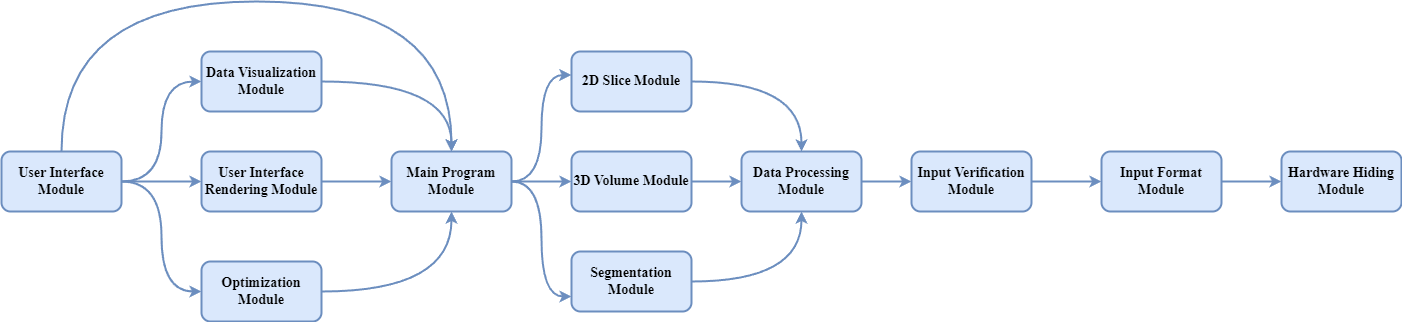

The diagram above was exported from draw.io. Its source (the exported page's mxGraphModel, read from the mxfile embedded in the PNG):
<mxGraphModel dx="2413" dy="-350" grid="1" gridSize="10" guides="1" tooltips="1" connect="1" arrows="1" fold="1" page="1" pageScale="1" pageWidth="850" pageHeight="1100" math="0" shadow="0">
  <root>
    <mxCell id="0" />
    <mxCell id="1" parent="0" />
    <mxCell id="ipDoLZP2B5bi_ey48Qk5-20" value="" style="edgeStyle=orthogonalEdgeStyle;rounded=0;orthogonalLoop=1;jettySize=auto;html=1;curved=1;fillColor=#dae8fc;strokeColor=#6c8ebf;strokeWidth=2;" edge="1" parent="1" source="ipDoLZP2B5bi_ey48Qk5-1" target="ipDoLZP2B5bi_ey48Qk5-15">
      <mxGeometry relative="1" as="geometry" />
    </mxCell>
    <mxCell id="ipDoLZP2B5bi_ey48Qk5-1" value="Input Verification Module" style="rounded=1;whiteSpace=wrap;html=1;strokeWidth=2;fillColor=#dae8fc;strokeColor=#6c8ebf;fontFamily=Times New Roman;fontStyle=1;fontSize=14;" vertex="1" parent="1">
      <mxGeometry x="300" y="1360" width="120" height="60" as="geometry" />
    </mxCell>
    <mxCell id="ipDoLZP2B5bi_ey48Qk5-30" style="edgeStyle=orthogonalEdgeStyle;rounded=0;orthogonalLoop=1;jettySize=auto;html=1;curved=1;fillColor=#dae8fc;strokeColor=#6c8ebf;strokeWidth=2;" edge="1" parent="1" source="ipDoLZP2B5bi_ey48Qk5-3" target="ipDoLZP2B5bi_ey48Qk5-4">
      <mxGeometry relative="1" as="geometry" />
    </mxCell>
    <mxCell id="ipDoLZP2B5bi_ey48Qk5-3" value="User Interface Rendering Module" style="rounded=1;whiteSpace=wrap;html=1;strokeWidth=2;fillColor=#dae8fc;strokeColor=#6c8ebf;fontFamily=Times New Roman;fontStyle=1;fontSize=14;" vertex="1" parent="1">
      <mxGeometry x="-410" y="1360" width="120" height="60" as="geometry" />
    </mxCell>
    <mxCell id="ipDoLZP2B5bi_ey48Qk5-26" value="" style="edgeStyle=orthogonalEdgeStyle;rounded=0;orthogonalLoop=1;jettySize=auto;html=1;curved=1;fillColor=#dae8fc;strokeColor=#6c8ebf;strokeWidth=2;" edge="1" parent="1" source="ipDoLZP2B5bi_ey48Qk5-4" target="ipDoLZP2B5bi_ey48Qk5-18">
      <mxGeometry relative="1" as="geometry" />
    </mxCell>
    <mxCell id="ipDoLZP2B5bi_ey48Qk5-28" style="edgeStyle=orthogonalEdgeStyle;rounded=0;orthogonalLoop=1;jettySize=auto;html=1;entryX=0;entryY=0.75;entryDx=0;entryDy=0;curved=1;fillColor=#dae8fc;strokeColor=#6c8ebf;strokeWidth=2;" edge="1" parent="1" source="ipDoLZP2B5bi_ey48Qk5-4" target="ipDoLZP2B5bi_ey48Qk5-16">
      <mxGeometry relative="1" as="geometry" />
    </mxCell>
    <mxCell id="ipDoLZP2B5bi_ey48Qk5-4" value="Main Program Module" style="rounded=1;whiteSpace=wrap;html=1;strokeWidth=2;fillColor=#dae8fc;strokeColor=#6c8ebf;fontFamily=Times New Roman;fontStyle=1;fontSize=14;" vertex="1" parent="1">
      <mxGeometry x="-220" y="1360" width="120" height="60" as="geometry" />
    </mxCell>
    <mxCell id="ipDoLZP2B5bi_ey48Qk5-32" style="edgeStyle=orthogonalEdgeStyle;rounded=0;orthogonalLoop=1;jettySize=auto;html=1;entryX=0;entryY=0.5;entryDx=0;entryDy=0;curved=1;fillColor=#dae8fc;strokeColor=#6c8ebf;strokeWidth=2;" edge="1" parent="1" source="ipDoLZP2B5bi_ey48Qk5-5" target="ipDoLZP2B5bi_ey48Qk5-3">
      <mxGeometry relative="1" as="geometry" />
    </mxCell>
    <mxCell id="ipDoLZP2B5bi_ey48Qk5-33" style="edgeStyle=orthogonalEdgeStyle;rounded=0;orthogonalLoop=1;jettySize=auto;html=1;entryX=0;entryY=0.5;entryDx=0;entryDy=0;curved=1;fillColor=#dae8fc;strokeColor=#6c8ebf;strokeWidth=2;" edge="1" parent="1" source="ipDoLZP2B5bi_ey48Qk5-5" target="ipDoLZP2B5bi_ey48Qk5-6">
      <mxGeometry relative="1" as="geometry" />
    </mxCell>
    <mxCell id="ipDoLZP2B5bi_ey48Qk5-34" style="edgeStyle=orthogonalEdgeStyle;rounded=0;orthogonalLoop=1;jettySize=auto;html=1;entryX=0;entryY=0.5;entryDx=0;entryDy=0;curved=1;fillColor=#dae8fc;strokeColor=#6c8ebf;strokeWidth=2;" edge="1" parent="1" source="ipDoLZP2B5bi_ey48Qk5-5" target="ipDoLZP2B5bi_ey48Qk5-8">
      <mxGeometry relative="1" as="geometry" />
    </mxCell>
    <mxCell id="ipDoLZP2B5bi_ey48Qk5-35" style="edgeStyle=orthogonalEdgeStyle;rounded=0;orthogonalLoop=1;jettySize=auto;html=1;curved=1;fillColor=#dae8fc;strokeColor=#6c8ebf;strokeWidth=2;" edge="1" parent="1" source="ipDoLZP2B5bi_ey48Qk5-5" target="ipDoLZP2B5bi_ey48Qk5-4">
      <mxGeometry relative="1" as="geometry">
        <Array as="points">
          <mxPoint x="-550" y="1210" />
          <mxPoint x="-160" y="1210" />
        </Array>
      </mxGeometry>
    </mxCell>
    <mxCell id="ipDoLZP2B5bi_ey48Qk5-5" value="User Interface Module" style="rounded=1;whiteSpace=wrap;html=1;strokeWidth=2;fillColor=#dae8fc;strokeColor=#6c8ebf;fontFamily=Times New Roman;fontStyle=1;fontSize=14;" vertex="1" parent="1">
      <mxGeometry x="-610" y="1360" width="120" height="60" as="geometry" />
    </mxCell>
    <mxCell id="ipDoLZP2B5bi_ey48Qk5-29" style="edgeStyle=orthogonalEdgeStyle;rounded=0;orthogonalLoop=1;jettySize=auto;html=1;entryX=0.5;entryY=0;entryDx=0;entryDy=0;curved=1;fillColor=#dae8fc;strokeColor=#6c8ebf;strokeWidth=2;" edge="1" parent="1" source="ipDoLZP2B5bi_ey48Qk5-6" target="ipDoLZP2B5bi_ey48Qk5-4">
      <mxGeometry relative="1" as="geometry" />
    </mxCell>
    <mxCell id="ipDoLZP2B5bi_ey48Qk5-6" value="Data Visualization Module" style="rounded=1;whiteSpace=wrap;html=1;strokeWidth=2;fillColor=#dae8fc;strokeColor=#6c8ebf;fontFamily=Times New Roman;fontStyle=1;fontSize=14;" vertex="1" parent="1">
      <mxGeometry x="-410" y="1260" width="120" height="60" as="geometry" />
    </mxCell>
    <mxCell id="ipDoLZP2B5bi_ey48Qk5-31" style="edgeStyle=orthogonalEdgeStyle;rounded=0;orthogonalLoop=1;jettySize=auto;html=1;entryX=0.5;entryY=1;entryDx=0;entryDy=0;curved=1;fillColor=#dae8fc;strokeColor=#6c8ebf;strokeWidth=2;" edge="1" parent="1" source="ipDoLZP2B5bi_ey48Qk5-8" target="ipDoLZP2B5bi_ey48Qk5-4">
      <mxGeometry relative="1" as="geometry" />
    </mxCell>
    <mxCell id="ipDoLZP2B5bi_ey48Qk5-8" value="Optimization Module" style="rounded=1;whiteSpace=wrap;html=1;strokeWidth=2;fillColor=#dae8fc;strokeColor=#6c8ebf;fontFamily=Times New Roman;fontStyle=1;fontSize=14;" vertex="1" parent="1">
      <mxGeometry x="-410" y="1470" width="120" height="60" as="geometry" />
    </mxCell>
    <mxCell id="ipDoLZP2B5bi_ey48Qk5-21" value="" style="edgeStyle=orthogonalEdgeStyle;rounded=0;orthogonalLoop=1;jettySize=auto;html=1;curved=1;fillColor=#dae8fc;strokeColor=#6c8ebf;strokeWidth=2;" edge="1" parent="1" source="ipDoLZP2B5bi_ey48Qk5-9" target="ipDoLZP2B5bi_ey48Qk5-1">
      <mxGeometry relative="1" as="geometry" />
    </mxCell>
    <mxCell id="ipDoLZP2B5bi_ey48Qk5-9" value="Data Processing Module" style="rounded=1;whiteSpace=wrap;html=1;strokeWidth=2;fillColor=#dae8fc;strokeColor=#6c8ebf;fontFamily=Times New Roman;fontStyle=1;fontSize=14;" vertex="1" parent="1">
      <mxGeometry x="130" y="1360" width="120" height="60" as="geometry" />
    </mxCell>
    <mxCell id="ipDoLZP2B5bi_ey48Qk5-10" value="Hardware Hiding Module" style="rounded=1;whiteSpace=wrap;html=1;strokeWidth=2;fillColor=#dae8fc;strokeColor=#6c8ebf;fontFamily=Times New Roman;fontStyle=1;fontSize=14;" vertex="1" parent="1">
      <mxGeometry x="670" y="1360" width="120" height="60" as="geometry" />
    </mxCell>
    <mxCell id="ipDoLZP2B5bi_ey48Qk5-19" value="" style="edgeStyle=orthogonalEdgeStyle;rounded=0;orthogonalLoop=1;jettySize=auto;html=1;curved=1;fillColor=#dae8fc;strokeColor=#6c8ebf;strokeWidth=2;" edge="1" parent="1" source="ipDoLZP2B5bi_ey48Qk5-15" target="ipDoLZP2B5bi_ey48Qk5-10">
      <mxGeometry relative="1" as="geometry" />
    </mxCell>
    <mxCell id="ipDoLZP2B5bi_ey48Qk5-15" value="Input Format Module" style="rounded=1;whiteSpace=wrap;html=1;strokeWidth=2;fillColor=#dae8fc;strokeColor=#6c8ebf;fontFamily=Times New Roman;fontStyle=1;fontSize=14;" vertex="1" parent="1">
      <mxGeometry x="490" y="1360" width="120" height="60" as="geometry" />
    </mxCell>
    <mxCell id="ipDoLZP2B5bi_ey48Qk5-25" style="edgeStyle=orthogonalEdgeStyle;rounded=0;orthogonalLoop=1;jettySize=auto;html=1;entryX=0.5;entryY=1;entryDx=0;entryDy=0;curved=1;fillColor=#dae8fc;strokeColor=#6c8ebf;strokeWidth=2;" edge="1" parent="1" source="ipDoLZP2B5bi_ey48Qk5-16" target="ipDoLZP2B5bi_ey48Qk5-9">
      <mxGeometry relative="1" as="geometry" />
    </mxCell>
    <mxCell id="ipDoLZP2B5bi_ey48Qk5-16" value="Segmentation Module" style="rounded=1;whiteSpace=wrap;html=1;strokeWidth=2;fillColor=#dae8fc;strokeColor=#6c8ebf;fontFamily=Times New Roman;fontStyle=1;fontSize=14;" vertex="1" parent="1">
      <mxGeometry x="-40" y="1460" width="120" height="60" as="geometry" />
    </mxCell>
    <mxCell id="ipDoLZP2B5bi_ey48Qk5-22" style="edgeStyle=orthogonalEdgeStyle;rounded=0;orthogonalLoop=1;jettySize=auto;html=1;entryX=0.5;entryY=0;entryDx=0;entryDy=0;curved=1;fillColor=#dae8fc;strokeColor=#6c8ebf;strokeWidth=2;" edge="1" parent="1" source="ipDoLZP2B5bi_ey48Qk5-17" target="ipDoLZP2B5bi_ey48Qk5-9">
      <mxGeometry relative="1" as="geometry" />
    </mxCell>
    <mxCell id="ipDoLZP2B5bi_ey48Qk5-17" value="2D Slice Module" style="rounded=1;whiteSpace=wrap;html=1;strokeWidth=2;fillColor=#dae8fc;strokeColor=#6c8ebf;fontFamily=Times New Roman;fontStyle=1;fontSize=14;" vertex="1" parent="1">
      <mxGeometry x="-40" y="1260" width="120" height="60" as="geometry" />
    </mxCell>
    <mxCell id="ipDoLZP2B5bi_ey48Qk5-23" style="edgeStyle=orthogonalEdgeStyle;rounded=0;orthogonalLoop=1;jettySize=auto;html=1;entryX=0;entryY=0.5;entryDx=0;entryDy=0;curved=1;fillColor=#dae8fc;strokeColor=#6c8ebf;strokeWidth=2;" edge="1" parent="1" source="ipDoLZP2B5bi_ey48Qk5-18" target="ipDoLZP2B5bi_ey48Qk5-9">
      <mxGeometry relative="1" as="geometry" />
    </mxCell>
    <mxCell id="ipDoLZP2B5bi_ey48Qk5-18" value="3D Volume Module" style="rounded=1;whiteSpace=wrap;html=1;strokeWidth=2;fillColor=#dae8fc;strokeColor=#6c8ebf;fontFamily=Times New Roman;fontStyle=1;fontSize=14;" vertex="1" parent="1">
      <mxGeometry x="-40" y="1360" width="120" height="60" as="geometry" />
    </mxCell>
    <mxCell id="ipDoLZP2B5bi_ey48Qk5-27" style="edgeStyle=orthogonalEdgeStyle;rounded=0;orthogonalLoop=1;jettySize=auto;html=1;entryX=-0.002;entryY=0.392;entryDx=0;entryDy=0;entryPerimeter=0;curved=1;fillColor=#dae8fc;strokeColor=#6c8ebf;strokeWidth=2;" edge="1" parent="1" source="ipDoLZP2B5bi_ey48Qk5-4" target="ipDoLZP2B5bi_ey48Qk5-17">
      <mxGeometry relative="1" as="geometry" />
    </mxCell>
  </root>
</mxGraphModel>